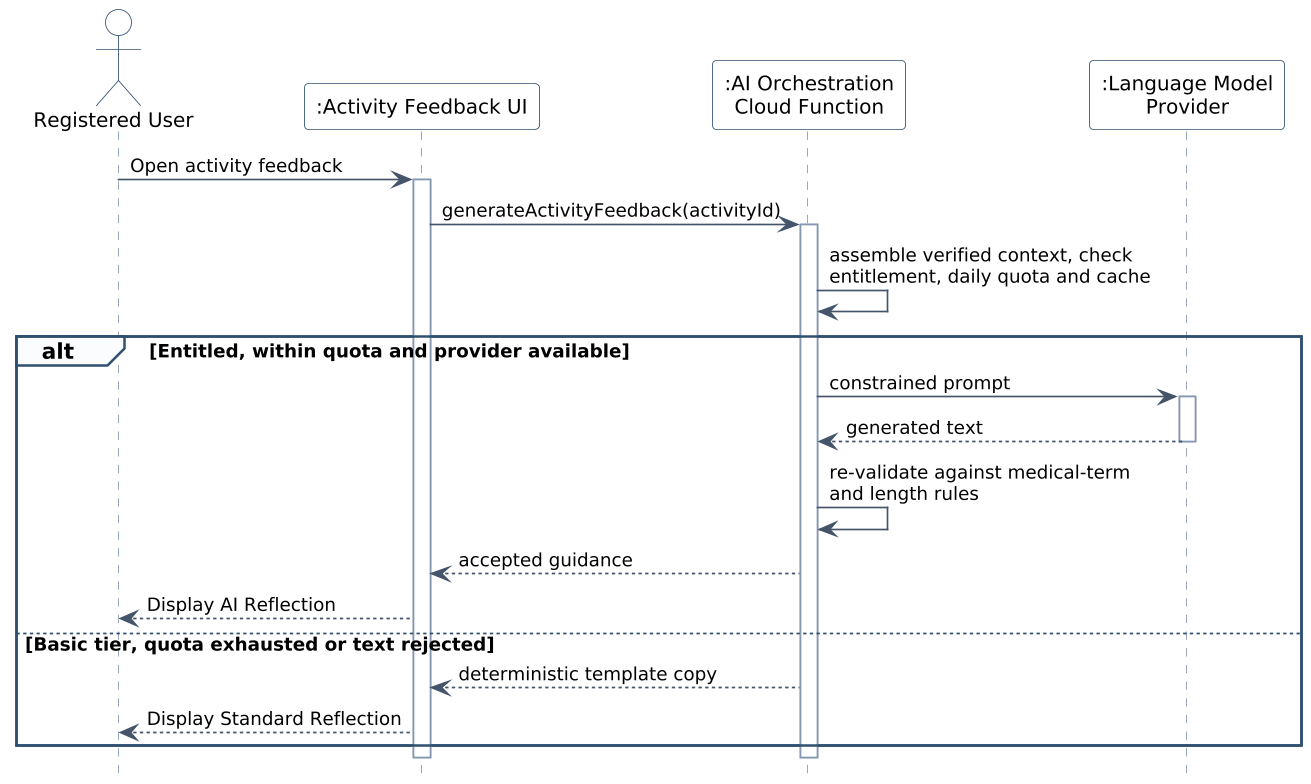

The diagram above was rendered by PlantUML. Its source (embedded in the PNG):
@startuml figure-2-30-f10-sequence
skinparamlocked dpi 160
' Figure 2.30 - F10 AI-Assisted Post-Run Summary
' Runiac Final Project Document (FYP-26-S2-38), Chapter 2
hide footbox
skinparam backgroundColor White
skinparam shadowing false
skinparam defaultFontName "Segoe UI"
skinparam sequenceArrowColor #44546A
skinparam sequenceArrowFontSize 11
skinparam sequenceLifeLineBorderColor #8496B0
skinparam sequenceParticipantBorderColor #2F4F6F
skinparam sequenceParticipantBackgroundColor White
skinparam sequenceParticipantFontSize 12
skinparam sequenceActorBorderColor #2F4F6F
skinparam sequenceActorBackgroundColor White
skinparam sequenceActorFontSize 12
skinparam sequenceGroupBorderColor #2F4F6F
skinparam sequenceGroupBackgroundColor #FBFCFD
skinparam sequenceGroupFontSize 11
skinparam sequenceBoxBorderColor #2F4F6F

actor "Registered User" as U
participant ":Activity Feedback UI" as UI
participant ":AI Orchestration\nCloud Function" as FN
participant ":Language Model\nProvider" as LLM

U -> UI : Open activity feedback
activate UI
UI -> FN : generateActivityFeedback(activityId)
activate FN
FN -> FN : assemble verified context, check\nentitlement, daily quota and cache

alt Entitled, within quota and provider available
  FN -> LLM : constrained prompt
  activate LLM
  LLM --> FN : generated text
  deactivate LLM
  FN -> FN : re-validate against medical-term\nand length rules
  FN --> UI : accepted guidance
  UI --> U : Display AI Reflection
else Basic tier, quota exhausted or text rejected
  FN --> UI : deterministic template copy
  UI --> U : Display Standard Reflection
end
deactivate FN
deactivate UI
@enduml